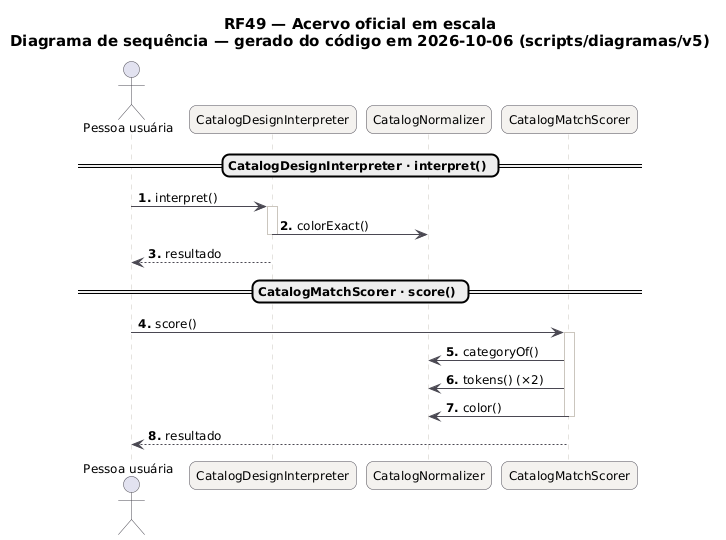

The diagram above was rendered by PlantUML. Its source (embedded in the PNG):
@startuml RF49_Sequencia
skinparam backgroundColor #FFFFFF
skinparam shadowing false
skinparam defaultFontName "DejaVu Sans"
skinparam defaultFontSize 12
skinparam titleFontSize 15
skinparam roundcorner 14
skinparam ArrowColor #52606D
skinparam note {
  BackgroundColor #FFFDEB
  BorderColor #D8CE78
  FontColor #554F24
}
skinparam sequence {
  ArrowColor #4A4852
  LifeLineBorderColor #CBC6BE
  ParticipantBackgroundColor #F4F2EF
  ParticipantBorderColor #4A4852
  ActorBorderColor #4A4852
  GroupBorderColor #CBC6BE
  GroupBackgroundColor #FAF8F5
}
autonumber "<b>0."
title RF49 — Acervo oficial em escala\nDiagrama de sequência — gerado do código em 2026-10-06 (scripts/diagramas/v5)

actor "Pessoa usuária" as U
participant "CatalogDesignInterpreter" as CatalogDesignInterpreter
participant "CatalogNormalizer" as CatalogNormalizer
participant "CatalogMatchScorer" as CatalogMatchScorer
== CatalogDesignInterpreter · interpret() ==
U -> CatalogDesignInterpreter : interpret()
activate CatalogDesignInterpreter
CatalogDesignInterpreter -> CatalogNormalizer : colorExact()
deactivate CatalogDesignInterpreter
CatalogDesignInterpreter --> U : resultado
== CatalogMatchScorer · score() ==
U -> CatalogMatchScorer : score()
activate CatalogMatchScorer
CatalogMatchScorer -> CatalogNormalizer : categoryOf()
CatalogMatchScorer -> CatalogNormalizer : tokens() (×2)
CatalogMatchScorer -> CatalogNormalizer : color()
deactivate CatalogMatchScorer
CatalogMatchScorer --> U : resultado
@enduml